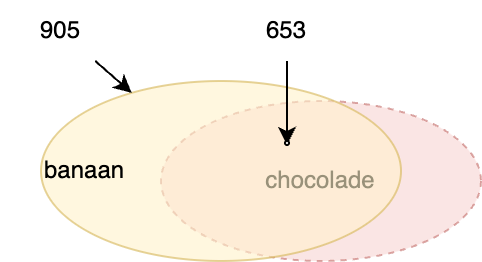

The diagram above was exported from draw.io. Its source (the exported page's mxGraphModel, read from the mxfile embedded in the PNG):
<mxGraphModel dx="954" dy="610" grid="1" gridSize="10" guides="1" tooltips="1" connect="1" arrows="1" fold="1" page="1" pageScale="1" pageWidth="827" pageHeight="1169" math="0" shadow="0">
  <root>
    <mxCell id="P6SNPDhXtQo6X3-Boat4-0" />
    <mxCell id="P6SNPDhXtQo6X3-Boat4-1" parent="P6SNPDhXtQo6X3-Boat4-0" />
    <mxCell id="P6SNPDhXtQo6X3-Boat4-3" value="chocolade" style="ellipse;whiteSpace=wrap;html=1;opacity=50;align=center;strokeWidth=1;dashed=1;fillColor=#f8cecc;strokeColor=#b85450;" vertex="1" parent="P6SNPDhXtQo6X3-Boat4-1">
      <mxGeometry x="350" y="210" width="160" height="80" as="geometry" />
    </mxCell>
    <mxCell id="P6SNPDhXtQo6X3-Boat4-4" value="banaan" style="ellipse;whiteSpace=wrap;html=1;fillColor=#fff2cc;strokeColor=#d6b656;opacity=60;align=left;fixDash=0;container=0;comic=0;" vertex="1" parent="P6SNPDhXtQo6X3-Boat4-1">
      <mxGeometry x="290" y="200" width="180" height="90" as="geometry" />
    </mxCell>
    <mxCell id="P6SNPDhXtQo6X3-Boat4-8" style="rounded=0;orthogonalLoop=1;jettySize=auto;html=1;" edge="1" parent="P6SNPDhXtQo6X3-Boat4-1" source="P6SNPDhXtQo6X3-Boat4-9" target="P6SNPDhXtQo6X3-Boat4-4">
      <mxGeometry relative="1" as="geometry" />
    </mxCell>
    <mxCell id="P6SNPDhXtQo6X3-Boat4-9" value="905" style="text;html=1;align=center;verticalAlign=middle;whiteSpace=wrap;rounded=0;" vertex="1" parent="P6SNPDhXtQo6X3-Boat4-1">
      <mxGeometry x="270" y="160" width="60" height="30" as="geometry" />
    </mxCell>
    <mxCell id="P6SNPDhXtQo6X3-Boat4-12" style="rounded=0;orthogonalLoop=1;jettySize=auto;html=1;entryX=0.5;entryY=1;entryDx=0;entryDy=0;" edge="1" parent="P6SNPDhXtQo6X3-Boat4-1" source="P6SNPDhXtQo6X3-Boat4-13" target="P6SNPDhXtQo6X3-Boat4-14">
      <mxGeometry relative="1" as="geometry" />
    </mxCell>
    <mxCell id="P6SNPDhXtQo6X3-Boat4-13" value="653" style="text;html=1;align=center;verticalAlign=middle;whiteSpace=wrap;rounded=0;" vertex="1" parent="P6SNPDhXtQo6X3-Boat4-1">
      <mxGeometry x="383" y="160" width="60" height="30" as="geometry" />
    </mxCell>
    <mxCell id="P6SNPDhXtQo6X3-Boat4-14" value="" style="ellipse;whiteSpace=wrap;html=1;aspect=fixed;rotation=0;" vertex="1" parent="P6SNPDhXtQo6X3-Boat4-1">
      <mxGeometry x="412" y="230" width="2" height="2" as="geometry" />
    </mxCell>
  </root>
</mxGraphModel>